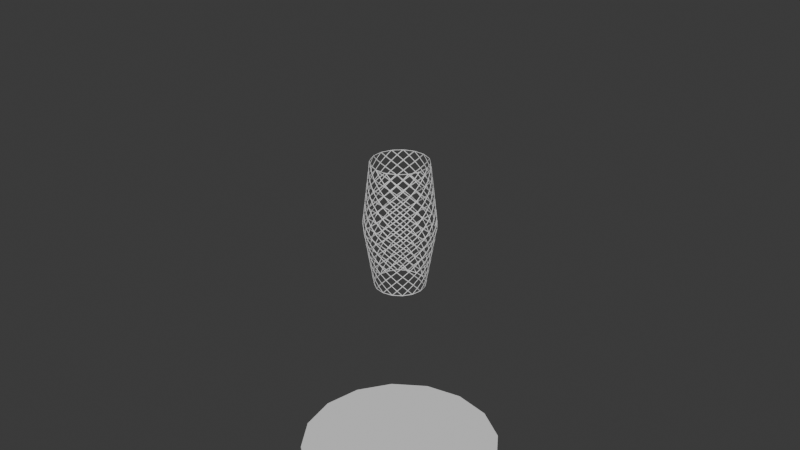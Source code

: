 # Source: blend.blend  (saved by Blender 4.1.24; exported with 4.5.12 LTS)
import bpy
from mathutils import Matrix  # noqa: F401  (used for matrix-valued properties, if any)

bpy.ops.wm.read_factory_settings(use_empty=True)
scene = bpy.context.scene
scene.name = 'Scene'

# ---- world
world_world = bpy.data.worlds.new('World'); scene.world = world_world
world_world.use_nodes = True; world_world.node_tree.nodes.clear()
_N = world_world.node_tree.nodes; _L = world_world.node_tree.links
n0 = _N.new('ShaderNodeOutputWorld'); n0.name = 'World Output'; n0.location = (300, 300)
n1 = _N.new('ShaderNodeBackground'); n1.name = 'Background'; n1.location = (10, 300)
n1.inputs[0].default_value = (0.05088, 0.05088, 0.05088, 1.0)
_L.new(n1.outputs[0], n0.inputs[0])
n0.is_active_output = True
world_world.color = (0.05088, 0.05088, 0.05088)
world_world.use_sun_shadow = False
world_world.sun_shadow_jitter_overblur = 0.0

# ---- meshes
me_002 = bpy.data.meshes.new('柱体.002')
me_002.from_pydata([(0.0, 1.0, -1.0), (0.1951, 0.9808, 1.0), (0.3827, 0.9239, -1.0), (0.5556, 0.8315, 1.0), (0.7071, 0.7071, -1.0), (0.8315, 0.5556, 1.0), (0.9239, 0.3827, -1.0), (0.9808, 0.1951, 1.0), (1.0, 0.0, -1.0), (0.9808, -0.1951, 1.0), (0.9239, -0.3827, -1.0), (0.8315, -0.5556, 1.0), (0.7071, -0.7071, -1.0), (0.5556, -0.8315, 1.0), (0.3827, -0.9239, -1.0), (0.1951, -0.9808, 1.0), (0.0, -1.0, -1.0), (-0.1951, -0.9808, 1.0), (-0.3827, -0.9239, -1.0), (-0.5556, -0.8315, 1.0), (-0.7071, -0.7071, -1.0), (-0.8315, -0.5556, 1.0), (-0.9239, -0.3827, -1.0), (-0.9808, -0.1951, 1.0), (-1.0, 0.0, -1.0), (-0.9808, 0.1951, 1.0), (-0.9239, 0.3827, -1.0), (-0.8315, 0.5556, 1.0), (-0.7071, 0.7071, -1.0), (-0.5556, 0.8315, 1.0), (-0.3827, 0.9239, -1.0), (-0.1951, 0.9808, 1.0), (0.0, 1.0, -0.8261), (0.0, 1.0, -0.6522), (0.0, 1.0, -0.4783), (0.0, 1.0, -0.3043), (0.0, 1.0, -0.1304), (0.0, 1.0, 0.04348), (0.0, 1.0, 0.2174), (0.0, 1.0, 0.3913), (0.0, 1.0, 0.5652), (0.0, 1.0, 0.7391), (0.0, 1.0, 0.913), (0.1951, 0.9808, 0.8261), (0.1951, 0.9808, 0.6522), (0.1951, 0.9808, 0.4783), (0.1951, 0.9808, 0.3043), (0.1951, 0.9808, 0.1304), (0.1951, 0.9808, -0.04348), (0.1951, 0.9808, -0.2174), (0.1951, 0.9808, -0.3913), (0.1951, 0.9808, -0.5652), (0.1951, 0.9808, -0.7391), (0.1951, 0.9808, -0.913), (0.3827, 0.9239, 0.913), (0.3827, 0.9239, 0.7391), (0.3827, 0.9239, 0.5652), (0.3827, 0.9239, 0.3913), (0.3827, 0.9239, 0.2174), (0.3827, 0.9239, 0.04348), (0.3827, 0.9239, -0.1304), (0.3827, 0.9239, -0.3043), (0.3827, 0.9239, -0.4783), (0.3827, 0.9239, -0.6522), (0.3827, 0.9239, -0.8261), (0.5556, 0.8315, 0.8261), (0.5556, 0.8315, 0.6522), (0.5556, 0.8315, 0.4783), (0.5556, 0.8315, 0.3043), (0.5556, 0.8315, 0.1304), (0.5556, 0.8315, -0.04348), (0.5556, 0.8315, -0.2174), (0.5556, 0.8315, -0.3913), (0.5556, 0.8315, -0.5652), (0.5556, 0.8315, -0.7391), (0.5556, 0.8315, -0.913), (0.7071, 0.7071, 0.913), (0.7071, 0.7071, 0.7391), (0.7071, 0.7071, 0.5652), (0.7071, 0.7071, 0.3913), (0.7071, 0.7071, 0.2174), (0.7071, 0.7071, 0.04348), (0.7071, 0.7071, -0.1304), (0.7071, 0.7071, -0.3043), (0.7071, 0.7071, -0.4783), (0.7071, 0.7071, -0.6522), (0.7071, 0.7071, -0.8261), (0.8315, 0.5556, 0.8261), (0.8315, 0.5556, 0.6522), (0.8315, 0.5556, 0.4783), (0.8315, 0.5556, 0.3043), (0.8315, 0.5556, 0.1304), (0.8315, 0.5556, -0.04348), (0.8315, 0.5556, -0.2174), (0.8315, 0.5556, -0.3913), (0.8315, 0.5556, -0.5652), (0.8315, 0.5556, -0.7391), (0.8315, 0.5556, -0.913), (0.9239, 0.3827, 0.913), (0.9239, 0.3827, 0.7391), (0.9239, 0.3827, 0.5652), (0.9239, 0.3827, 0.3913), (0.9239, 0.3827, 0.2174), (0.9239, 0.3827, 0.04348), (0.9239, 0.3827, -0.1304), (0.9239, 0.3827, -0.3043), (0.9239, 0.3827, -0.4783), (0.9239, 0.3827, -0.6522), (0.9239, 0.3827, -0.8261), (0.9808, 0.1951, 0.8261), (0.9808, 0.1951, 0.6522), (0.9808, 0.1951, 0.4783), (0.9808, 0.1951, 0.3043), (0.9808, 0.1951, 0.1304), (0.9808, 0.1951, -0.04348), (0.9808, 0.1951, -0.2174), (0.9808, 0.1951, -0.3913), (0.9808, 0.1951, -0.5652), (0.9808, 0.1951, -0.7391), (0.9808, 0.1951, -0.913), (1.0, 0.0, 0.913), (1.0, 0.0, 0.7391), (1.0, 0.0, 0.5652), (1.0, 0.0, 0.3913), (1.0, 0.0, 0.2174), (1.0, 0.0, 0.04348), (1.0, 0.0, -0.1304), (1.0, 0.0, -0.3043), (1.0, 0.0, -0.4783), (1.0, 0.0, -0.6522), (1.0, 0.0, -0.8261), (0.9808, -0.1951, 0.8261), (0.9808, -0.1951, 0.6522), (0.9808, -0.1951, 0.4783), (0.9808, -0.1951, 0.3043), (0.9808, -0.1951, 0.1304), (0.9808, -0.1951, -0.04348), (0.9808, -0.1951, -0.2174), (0.9808, -0.1951, -0.3913), (0.9808, -0.1951, -0.5652), (0.9808, -0.1951, -0.7391), (0.9808, -0.1951, -0.913), (0.9239, -0.3827, 0.913), (0.9239, -0.3827, 0.7391), (0.9239, -0.3827, 0.5652), (0.9239, -0.3827, 0.3913), (0.9239, -0.3827, 0.2174), (0.9239, -0.3827, 0.04348), (0.9239, -0.3827, -0.1304), (0.9239, -0.3827, -0.3043), (0.9239, -0.3827, -0.4783), (0.9239, -0.3827, -0.6522), (0.9239, -0.3827, -0.8261), (0.8315, -0.5556, 0.8261), (0.8315, -0.5556, 0.6522), (0.8315, -0.5556, 0.4783), (0.8315, -0.5556, 0.3043), (0.8315, -0.5556, 0.1304), (0.8315, -0.5556, -0.04348), (0.8315, -0.5556, -0.2174), (0.8315, -0.5556, -0.3913), (0.8315, -0.5556, -0.5652), (0.8315, -0.5556, -0.7391), (0.8315, -0.5556, -0.913), (0.7071, -0.7071, 0.913), (0.7071, -0.7071, 0.7391), (0.7071, -0.7071, 0.5652), (0.7071, -0.7071, 0.3913), (0.7071, -0.7071, 0.2174), (0.7071, -0.7071, 0.04348), (0.7071, -0.7071, -0.1304), (0.7071, -0.7071, -0.3043), (0.7071, -0.7071, -0.4783), (0.7071, -0.7071, -0.6522), (0.7071, -0.7071, -0.8261), (0.5556, -0.8315, 0.8261), (0.5556, -0.8315, 0.6522), (0.5556, -0.8315, 0.4783), (0.5556, -0.8315, 0.3043), (0.5556, -0.8315, 0.1304), (0.5556, -0.8315, -0.04348), (0.5556, -0.8315, -0.2174), (0.5556, -0.8315, -0.3913), (0.5556, -0.8315, -0.5652), (0.5556, -0.8315, -0.7391), (0.5556, -0.8315, -0.913), (0.3827, -0.9239, 0.913), (0.3827, -0.9239, 0.7391), (0.3827, -0.9239, 0.5652), (0.3827, -0.9239, 0.3913), (0.3827, -0.9239, 0.2174), (0.3827, -0.9239, 0.04348), (0.3827, -0.9239, -0.1304), (0.3827, -0.9239, -0.3043), (0.3827, -0.9239, -0.4783), (0.3827, -0.9239, -0.6522), (0.3827, -0.9239, -0.8261), (0.1951, -0.9808, 0.8261), (0.1951, -0.9808, 0.6522), (0.1951, -0.9808, 0.4783), (0.1951, -0.9808, 0.3043), (0.1951, -0.9808, 0.1304), (0.1951, -0.9808, -0.04348), (0.1951, -0.9808, -0.2174), (0.1951, -0.9808, -0.3913), (0.1951, -0.9808, -0.5652), (0.1951, -0.9808, -0.7391), (0.1951, -0.9808, -0.913), (0.0, -1.0, 0.913), (0.0, -1.0, 0.7391), (0.0, -1.0, 0.5652), (0.0, -1.0, 0.3913), (0.0, -1.0, 0.2174), (0.0, -1.0, 0.04348), (0.0, -1.0, -0.1304), (0.0, -1.0, -0.3043), (0.0, -1.0, -0.4783), (0.0, -1.0, -0.6522), (0.0, -1.0, -0.8261), (-0.1951, -0.9808, 0.8261), (-0.1951, -0.9808, 0.6522), (-0.1951, -0.9808, 0.4783), (-0.1951, -0.9808, 0.3043), (-0.1951, -0.9808, 0.1304), (-0.1951, -0.9808, -0.04348), (-0.1951, -0.9808, -0.2174), (-0.1951, -0.9808, -0.3913), (-0.1951, -0.9808, -0.5652), (-0.1951, -0.9808, -0.7391), (-0.1951, -0.9808, -0.913), (-0.3827, -0.9239, 0.913), (-0.3827, -0.9239, 0.7391), (-0.3827, -0.9239, 0.5652), (-0.3827, -0.9239, 0.3913), (-0.3827, -0.9239, 0.2174), (-0.3827, -0.9239, 0.04348), (-0.3827, -0.9239, -0.1304), (-0.3827, -0.9239, -0.3043), (-0.3827, -0.9239, -0.4783), (-0.3827, -0.9239, -0.6522), (-0.3827, -0.9239, -0.8261), (-0.5556, -0.8315, 0.8261), (-0.5556, -0.8315, 0.6522), (-0.5556, -0.8315, 0.4783), (-0.5556, -0.8315, 0.3043), (-0.5556, -0.8315, 0.1304), (-0.5556, -0.8315, -0.04348), (-0.5556, -0.8315, -0.2174), (-0.5556, -0.8315, -0.3913), (-0.5556, -0.8315, -0.5652), (-0.5556, -0.8315, -0.7391), (-0.5556, -0.8315, -0.913), (-0.7071, -0.7071, 0.913), (-0.7071, -0.7071, 0.7391), (-0.7071, -0.7071, 0.5652), (-0.7071, -0.7071, 0.3913), (-0.7071, -0.7071, 0.2174), (-0.7071, -0.7071, 0.04348), (-0.7071, -0.7071, -0.1304), (-0.7071, -0.7071, -0.3043), (-0.7071, -0.7071, -0.4783), (-0.7071, -0.7071, -0.6522), (-0.7071, -0.7071, -0.8261), (-0.8315, -0.5556, 0.8261), (-0.8315, -0.5556, 0.6522), (-0.8315, -0.5556, 0.4783), (-0.8315, -0.5556, 0.3043), (-0.8315, -0.5556, 0.1304), (-0.8315, -0.5556, -0.04348), (-0.8315, -0.5556, -0.2174), (-0.8315, -0.5556, -0.3913), (-0.8315, -0.5556, -0.5652), (-0.8315, -0.5556, -0.7391), (-0.8315, -0.5556, -0.913), (-0.9239, -0.3827, 0.913), (-0.9239, -0.3827, 0.7391), (-0.9239, -0.3827, 0.5652), (-0.9239, -0.3827, 0.3913), (-0.9239, -0.3827, 0.2174), (-0.9239, -0.3827, 0.04348), (-0.9239, -0.3827, -0.1304), (-0.9239, -0.3827, -0.3043), (-0.9239, -0.3827, -0.4783), (-0.9239, -0.3827, -0.6522), (-0.9239, -0.3827, -0.8261), (-0.9808, -0.1951, 0.8261), (-0.9808, -0.1951, 0.6522), (-0.9808, -0.1951, 0.4783), (-0.9808, -0.1951, 0.3043), (-0.9808, -0.1951, 0.1304), (-0.9808, -0.1951, -0.04348), (-0.9808, -0.1951, -0.2174), (-0.9808, -0.1951, -0.3913), (-0.9808, -0.1951, -0.5652), (-0.9808, -0.1951, -0.7391), (-0.9808, -0.1951, -0.913), (-1.0, 0.0, 0.913), (-1.0, 0.0, 0.7391), (-1.0, 0.0, 0.5652), (-1.0, 0.0, 0.3913), (-1.0, 0.0, 0.2174), (-1.0, 0.0, 0.04348), (-1.0, 0.0, -0.1304), (-1.0, 0.0, -0.3043), (-1.0, 0.0, -0.4783), (-1.0, 0.0, -0.6522), (-1.0, 0.0, -0.8261), (-0.9808, 0.1951, 0.8261), (-0.9808, 0.1951, 0.6522), (-0.9808, 0.1951, 0.4783), (-0.9808, 0.1951, 0.3043), (-0.9808, 0.1951, 0.1304), (-0.9808, 0.1951, -0.04348), (-0.9808, 0.1951, -0.2174), (-0.9808, 0.1951, -0.3913), (-0.9808, 0.1951, -0.5652), (-0.9808, 0.1951, -0.7391), (-0.9808, 0.1951, -0.913), (-0.9239, 0.3827, 0.913), (-0.9239, 0.3827, 0.7391), (-0.9239, 0.3827, 0.5652), (-0.9239, 0.3827, 0.3913), (-0.9239, 0.3827, 0.2174), (-0.9239, 0.3827, 0.04348), (-0.9239, 0.3827, -0.1304), (-0.9239, 0.3827, -0.3043), (-0.9239, 0.3827, -0.4783), (-0.9239, 0.3827, -0.6522), (-0.9239, 0.3827, -0.8261), (-0.8315, 0.5556, 0.8261), (-0.8315, 0.5556, 0.6522), (-0.8315, 0.5556, 0.4783), (-0.8315, 0.5556, 0.3043), (-0.8315, 0.5556, 0.1304), (-0.8315, 0.5556, -0.04348), (-0.8315, 0.5556, -0.2174), (-0.8315, 0.5556, -0.3913), (-0.8315, 0.5556, -0.5652), (-0.8315, 0.5556, -0.7391), (-0.8315, 0.5556, -0.913), (-0.7071, 0.7071, 0.913), (-0.7071, 0.7071, 0.7391), (-0.7071, 0.7071, 0.5652), (-0.7071, 0.7071, 0.3913), (-0.7071, 0.7071, 0.2174), (-0.7071, 0.7071, 0.04348), (-0.7071, 0.7071, -0.1304), (-0.7071, 0.7071, -0.3043), (-0.7071, 0.7071, -0.4783), (-0.7071, 0.7071, -0.6522), (-0.7071, 0.7071, -0.8261), (-0.5556, 0.8315, 0.8261), (-0.5556, 0.8315, 0.6522), (-0.5556, 0.8315, 0.4783), (-0.5556, 0.8315, 0.3043), (-0.5556, 0.8315, 0.1304), (-0.5556, 0.8315, -0.04348), (-0.5556, 0.8315, -0.2174), (-0.5556, 0.8315, -0.3913), (-0.5556, 0.8315, -0.5652), (-0.5556, 0.8315, -0.7391), (-0.5556, 0.8315, -0.913), (-0.3827, 0.9239, 0.913), (-0.3827, 0.9239, 0.7391), (-0.3827, 0.9239, 0.5652), (-0.3827, 0.9239, 0.3913), (-0.3827, 0.9239, 0.2174), (-0.3827, 0.9239, 0.04348), (-0.3827, 0.9239, -0.1304), (-0.3827, 0.9239, -0.3043), (-0.3827, 0.9239, -0.4783), (-0.3827, 0.9239, -0.6522), (-0.3827, 0.9239, -0.8261), (-0.1951, 0.9808, 0.8261), (-0.1951, 0.9808, 0.6522), (-0.1951, 0.9808, 0.4783), (-0.1951, 0.9808, 0.3043), (-0.1951, 0.9808, 0.1304), (-0.1951, 0.9808, -0.04348), (-0.1951, 0.9808, -0.2174), (-0.1951, 0.9808, -0.3913), (-0.1951, 0.9808, -0.5652), (-0.1951, 0.9808, -0.7391), (-0.1951, 0.9808, -0.913)], [], [(98, 87, 76, 5), (120, 109, 98, 7), (142, 131, 120, 9), (164, 153, 142, 11), (186, 175, 164, 13), (208, 197, 186, 15), (230, 219, 208, 17), (252, 241, 230, 19), (274, 263, 252, 21), (296, 285, 274, 23), (318, 307, 296, 25), (340, 329, 318, 27), (362, 351, 340, 29), (32, 383, 372, 382), (75, 2, 53, 64), (76, 65, 54, 3), (54, 43, 42, 1), (87, 77, 65, 76), (382, 33, 52, 32), (74, 64, 52, 63), (381, 34, 51, 33), (73, 63, 51, 62), (380, 35, 50, 34), (72, 62, 50, 61), (379, 36, 49, 35), (71, 61, 49, 60), (378, 37, 48, 36), (70, 60, 48, 59), (377, 38, 47, 37), (69, 59, 47, 58), (376, 39, 46, 38), (68, 58, 46, 57), (375, 40, 45, 39), (67, 57, 45, 56), (374, 41, 44, 40), (66, 56, 44, 55), (373, 42, 43, 41), (372, 361, 350, 360), (371, 360, 349, 359), (370, 359, 348, 358), (369, 358, 347, 357), (368, 357, 346, 356), (367, 356, 345, 355), (366, 355, 344, 354), (365, 354, 343, 353), (364, 353, 342, 352), (363, 352, 341, 351), (383, 32, 53, 0), (375, 365, 353, 364), (350, 339, 328, 338), (374, 364, 352, 363), (349, 338, 327, 337), (348, 337, 326, 336), (347, 336, 325, 335), (346, 335, 324, 334), (382, 372, 360, 371), (345, 334, 323, 333), (381, 371, 359, 370), (344, 333, 322, 332), (380, 370, 358, 369), (343, 332, 321, 331), (379, 369, 357, 368), (342, 331, 320, 330), (378, 368, 356, 367), (341, 330, 319, 329), (377, 367, 355, 366), (383, 30, 361, 372), (353, 343, 331, 342), (328, 317, 306, 316), (352, 342, 330, 341), (327, 316, 305, 315), (326, 315, 304, 314), (376, 366, 354, 365), (325, 314, 303, 313), (373, 363, 351, 362), (324, 313, 302, 312), (360, 350, 338, 349), (323, 312, 301, 311), (359, 349, 337, 348), (322, 311, 300, 310), (358, 348, 336, 347), (321, 310, 299, 309), (357, 347, 335, 346), (320, 309, 298, 308), (356, 346, 334, 345), (319, 308, 297, 307), (355, 345, 333, 344), (361, 28, 339, 350), (331, 321, 309, 320), (306, 295, 284, 294), (330, 320, 308, 319), (305, 294, 283, 293), (304, 293, 282, 292), (354, 344, 332, 343), (303, 292, 281, 291), (351, 341, 329, 340), (302, 291, 280, 290), (338, 328, 316, 327), (301, 290, 279, 289), (337, 327, 315, 326), (300, 289, 278, 288), (336, 326, 314, 325), (299, 288, 277, 287), (335, 325, 313, 324), (298, 287, 276, 286), (334, 324, 312, 323), (297, 286, 275, 285), (333, 323, 311, 322), (339, 26, 317, 328), (309, 299, 287, 298), (284, 273, 262, 272), (308, 298, 286, 297), (283, 272, 261, 271), (282, 271, 260, 270), (332, 322, 310, 321), (281, 270, 259, 269), (329, 319, 307, 318), (280, 269, 258, 268), (316, 306, 294, 305), (279, 268, 257, 267), (315, 305, 293, 304), (278, 267, 256, 266), (314, 304, 292, 303), (277, 266, 255, 265), (313, 303, 291, 302), (276, 265, 254, 264), (312, 302, 290, 301), (275, 264, 253, 263), (311, 301, 289, 300), (317, 24, 295, 306), (287, 277, 265, 276), (262, 251, 240, 250), (286, 276, 264, 275), (261, 250, 239, 249), (260, 249, 238, 248), (310, 300, 288, 299), (259, 248, 237, 247), (307, 297, 285, 296), (258, 247, 236, 246), (294, 284, 272, 283), (257, 246, 235, 245), (293, 283, 271, 282), (256, 245, 234, 244), (292, 282, 270, 281), (255, 244, 233, 243), (291, 281, 269, 280), (254, 243, 232, 242), (290, 280, 268, 279), (253, 242, 231, 241), (289, 279, 267, 278), (295, 22, 273, 284), (265, 255, 243, 254), (240, 229, 218, 228), (264, 254, 242, 253), (239, 228, 217, 227), (238, 227, 216, 226), (288, 278, 266, 277), (237, 226, 215, 225), (285, 275, 263, 274), (236, 225, 214, 224), (272, 262, 250, 261), (235, 224, 213, 223), (271, 261, 249, 260), (234, 223, 212, 222), (270, 260, 248, 259), (233, 222, 211, 221), (269, 259, 247, 258), (232, 221, 210, 220), (268, 258, 246, 257), (231, 220, 209, 219), (267, 257, 245, 256), (273, 20, 251, 262), (243, 233, 221, 232), (218, 207, 196, 206), (242, 232, 220, 231), (217, 206, 195, 205), (216, 205, 194, 204), (266, 256, 244, 255), (215, 204, 193, 203), (263, 253, 241, 252), (214, 203, 192, 202), (250, 240, 228, 239), (213, 202, 191, 201), (249, 239, 227, 238), (212, 201, 190, 200), (248, 238, 226, 237), (211, 200, 189, 199), (247, 237, 225, 236), (210, 199, 188, 198), (246, 236, 224, 235), (209, 198, 187, 197), (245, 235, 223, 234), (251, 18, 229, 240), (221, 211, 199, 210), (196, 185, 174, 184), (220, 210, 198, 209), (195, 184, 173, 183), (194, 183, 172, 182), (244, 234, 222, 233), (193, 182, 171, 181), (241, 231, 219, 230), (192, 181, 170, 180), (228, 218, 206, 217), (191, 180, 169, 179), (227, 217, 205, 216), (190, 179, 168, 178), (226, 216, 204, 215), (189, 178, 167, 177), (225, 215, 203, 214), (188, 177, 166, 176), (224, 214, 202, 213), (187, 176, 165, 175), (223, 213, 201, 212), (229, 16, 207, 218), (199, 189, 177, 188), (174, 163, 152, 162), (198, 188, 176, 187), (173, 162, 151, 161), (172, 161, 150, 160), (222, 212, 200, 211), (171, 160, 149, 159), (219, 209, 197, 208), (170, 159, 148, 158), (206, 196, 184, 195), (169, 158, 147, 157), (205, 195, 183, 194), (168, 157, 146, 156), (204, 194, 182, 193), (167, 156, 145, 155), (203, 193, 181, 192), (166, 155, 144, 154), (202, 192, 180, 191), (165, 154, 143, 153), (201, 191, 179, 190), (207, 14, 185, 196), (177, 167, 155, 166), (152, 141, 130, 140), (176, 166, 154, 165), (151, 140, 129, 139), (150, 139, 128, 138), (200, 190, 178, 189), (149, 138, 127, 137), (197, 187, 175, 186), (148, 137, 126, 136), (184, 174, 162, 173), (147, 136, 125, 135), (183, 173, 161, 172), (146, 135, 124, 134), (182, 172, 160, 171), (145, 134, 123, 133), (181, 171, 159, 170), (144, 133, 122, 132), (180, 170, 158, 169), (143, 132, 121, 131), (179, 169, 157, 168), (185, 12, 163, 174), (155, 145, 133, 144), (130, 119, 108, 118), (154, 144, 132, 143), (129, 118, 107, 117), (128, 117, 106, 116), (178, 168, 156, 167), (127, 116, 105, 115), (175, 165, 153, 164), (126, 115, 104, 114), (162, 152, 140, 151), (125, 114, 103, 113), (161, 151, 139, 150), (124, 113, 102, 112), (160, 150, 138, 149), (123, 112, 101, 111), (159, 149, 137, 148), (122, 111, 100, 110), (158, 148, 136, 147), (121, 110, 99, 109), (157, 147, 135, 146), (163, 10, 141, 152), (133, 123, 111, 122), (108, 97, 86, 96), (132, 122, 110, 121), (107, 96, 85, 95), (106, 95, 84, 94), (156, 146, 134, 145), (105, 94, 83, 93), (153, 143, 131, 142), (104, 93, 82, 92), (140, 130, 118, 129), (103, 92, 81, 91), (139, 129, 117, 128), (102, 91, 80, 90), (138, 128, 116, 127), (101, 90, 79, 89), (137, 127, 115, 126), (100, 89, 78, 88), (136, 126, 114, 125), (99, 88, 77, 87), (135, 125, 113, 124), (141, 8, 119, 130), (111, 101, 89, 100), (86, 75, 64, 74), (110, 100, 88, 99), (85, 74, 63, 73), (84, 73, 62, 72), (134, 124, 112, 123), (83, 72, 61, 71), (131, 121, 109, 120), (82, 71, 60, 70), (118, 108, 96, 107), (81, 70, 59, 69), (117, 107, 95, 106), (80, 69, 58, 68), (116, 106, 94, 105), (79, 68, 57, 67), (115, 105, 93, 104), (78, 67, 56, 66), (114, 104, 92, 103), (77, 66, 55, 65), (113, 103, 91, 102), (119, 6, 97, 108), (89, 79, 67, 78), (64, 53, 32, 52), (88, 78, 66, 77), (63, 52, 33, 51), (62, 51, 34, 50), (112, 102, 90, 101), (61, 50, 35, 49), (109, 99, 87, 98), (60, 49, 36, 48), (96, 86, 74, 85), (59, 48, 37, 47), (95, 85, 73, 84), (58, 47, 38, 46), (94, 84, 72, 83), (57, 46, 39, 45), (93, 83, 71, 82), (56, 45, 40, 44), (92, 82, 70, 81), (55, 44, 41, 43), (91, 81, 69, 80), (65, 55, 43, 54), (97, 4, 75, 86), (42, 373, 362, 31), (42, 31, 1), (53, 2, 0), (1, 3, 54), (4, 2, 75), (3, 5, 76), (6, 4, 97), (5, 7, 98), (8, 6, 119), (7, 9, 120), (10, 8, 141), (9, 11, 142), (12, 10, 163), (11, 13, 164), (14, 12, 185), (13, 15, 186), (16, 14, 207), (15, 17, 208), (18, 16, 229), (17, 19, 230), (20, 18, 251), (19, 21, 252), (22, 20, 273), (21, 23, 274), (24, 22, 295), (23, 25, 296), (26, 24, 317), (25, 27, 318), (28, 26, 339), (27, 29, 340), (30, 28, 361), (31, 362, 29), (383, 0, 30), (33, 382, 371, 381), (34, 381, 370, 380), (35, 380, 369, 379), (36, 379, 368, 378), (37, 378, 367, 377), (38, 377, 366, 376), (39, 376, 365, 375), (40, 375, 364, 374), (41, 374, 363, 373), (90, 80, 68, 79)])
_uv = me_002.uv_layers.new(name='UV 贴图')
_uv.uv.foreach_set('vector', [0.8125, 0.9783, 0.8438, 0.9565, 0.875, 0.9783, 0.8438, 1.0, 0.75, 0.9783, 0.7812, 0.9565, 0.8125, 0.9783, 0.7812, 1.0, 0.6875, 0.9783, 0.7188, 0.9565, 0.75, 0.9783, 0.7188, 1.0, 0.625, 0.9783, 0.6562, 0.9565, 0.6875, 0.9783, 0.6562, 1.0, 0.5625, 0.9783, 0.5938, 0.9565, 0.625, 0.9783, 0.5938, 1.0, 0.5, 0.9783, 0.5312, 0.9565, 0.5625, 0.9783, 0.5312, 1.0, 0.4375, 0.9783, 0.4688, 0.9565, 0.5, 0.9783, 0.4688, 1.0, 0.375, 0.9783, 0.4062, 0.9565, 0.4375, 0.9783, 0.4062, 1.0, 0.3125, 0.9783, 0.3438, 0.9565, 0.375, 0.9783, 0.3438, 1.0, 0.25, 0.9783, 0.2812, 0.9565, 0.3125, 0.9783, 0.2812, 1.0, 0.1875, 0.9783, 0.2188, 0.9565, 0.25, 0.9783, 0.2188, 1.0, 0.125, 0.9783, 0.1562, 0.9565, 0.1875, 0.9783, 0.1562, 1.0, 0.0625, 0.9783, 0.09375, 0.9565, 0.125, 0.9783, 0.09375, 1.0, 0.0, 0.5435, 0.03125, 0.5217, 0.0625, 0.5435, 0.03125, 0.5652, 0.9062, 0.5217, 0.9375, 0.5, 0.9688, 0.5217, 0.9375, 0.5435, 0.875, 0.9783, 0.9062, 0.9565, 0.9375, 0.9783, 0.9062, 1.0, 0.9375, 0.9783, 0.9688, 0.9565, 1.0, 0.9783, 0.9688, 1.0, 0.8438, 0.9565, 0.875, 0.9348, 0.9062, 0.9565, 0.875, 0.9783, 0.03125, 0.5652, 1.0, 0.587, 0.9688, 0.5652, 0.0, 0.5435, 0.9062, 0.5652, 0.9375, 0.5435, 0.9688, 0.5652, 0.9375, 0.587, 0.03125, 0.6087, 1.0, 0.6304, 0.9688, 0.6087, 0.0, 0.587, 0.9062, 0.6087, 0.9375, 0.587, 0.9688, 0.6087, 0.9375, 0.6304, 0.03125, 0.6522, 1.0, 0.6739, 0.9688, 0.6522, 0.0, 0.6304, 0.9062, 0.6522, 0.9375, 0.6304, 0.9688, 0.6522, 0.9375, 0.6739, 0.03125, 0.6957, 1.0, 0.7174, 0.9688, 0.6957, 0.0, 0.6739, 0.9062, 0.6957, 0.9375, 0.6739, 0.9688, 0.6957, 0.9375, 0.7174, 0.03125, 0.7391, 1.0, 0.7609, 0.9688, 0.7391, 0.0, 0.7174, 0.9062, 0.7391, 0.9375, 0.7174, 0.9688, 0.7391, 0.9375, 0.7609, 0.03125, 0.7826, 1.0, 0.8043, 0.9688, 0.7826, 0.0, 0.7609, 0.9062, 0.7826, 0.9375, 0.7609, 0.9688, 0.7826, 0.9375, 0.8043, 0.03125, 0.8261, 1.0, 0.8478, 0.9688, 0.8261, 0.0, 0.8043, 0.9062, 0.8261, 0.9375, 0.8043, 0.9688, 0.8261, 0.9375, 0.8478, 0.03125, 0.8696, 1.0, 0.8913, 0.9688, 0.8696, 0.0, 0.8478, 0.9062, 0.8696, 0.9375, 0.8478, 0.9688, 0.8696, 0.9375, 0.8913, 0.03125, 0.913, 1.0, 0.9348, 0.9688, 0.913, 0.0, 0.8913, 0.9062, 0.913, 0.9375, 0.8913, 0.9688, 0.913, 0.9375, 0.9348, 0.03125, 0.9565, 1.0, 0.9783, 0.9688, 0.9565, 0.0, 0.9348, 0.0625, 0.5435, 0.09375, 0.5217, 0.125, 0.5435, 0.09375, 0.5652, 0.0625, 0.587, 0.09375, 0.5652, 0.125, 0.587, 0.09375, 0.6087, 0.0625, 0.6304, 0.09375, 0.6087, 0.125, 0.6304, 0.09375, 0.6522, 0.0625, 0.6739, 0.09375, 0.6522, 0.125, 0.6739, 0.09375, 0.6957, 0.0625, 0.7174, 0.09375, 0.6957, 0.125, 0.7174, 0.09375, 0.7391, 0.0625, 0.7609, 0.09375, 0.7391, 0.125, 0.7609, 0.09375, 0.7826, 0.0625, 0.8043, 0.09375, 0.7826, 0.125, 0.8043, 0.09375, 0.8261, 0.0625, 0.8478, 0.09375, 0.8261, 0.125, 0.8478, 0.09375, 0.8696, 0.0625, 0.8913, 0.09375, 0.8696, 0.125, 0.8913, 0.09375, 0.913, 0.0625, 0.9348, 0.09375, 0.913, 0.125, 0.9348, 0.09375, 0.9565, 0.03125, 0.5217, 1.0, 0.5435, 0.9688, 0.5217, 0.0, 0.5, 0.03125, 0.8696, 0.0625, 0.8478, 0.09375, 0.8696, 0.0625, 0.8913, 0.125, 0.5435, 0.1562, 0.5217, 0.1875, 0.5435, 0.1562, 0.5652, 0.03125, 0.913, 0.0625, 0.8913, 0.09375, 0.913, 0.0625, 0.9348, 0.125, 0.587, 0.1562, 0.5652, 0.1875, 0.587, 0.1562, 0.6087, 0.125, 0.6304, 0.1562, 0.6087, 0.1875, 0.6304, 0.1562, 0.6522, 0.125, 0.6739, 0.1562, 0.6522, 0.1875, 0.6739, 0.1562, 0.6957, 0.125, 0.7174, 0.1562, 0.6957, 0.1875, 0.7174, 0.1562, 0.7391, 0.03125, 0.5652, 0.0625, 0.5435, 0.09375, 0.5652, 0.0625, 0.587, 0.125, 0.7609, 0.1562, 0.7391, 0.1875, 0.7609, 0.1562, 0.7826, 0.03125, 0.6087, 0.0625, 0.587, 0.09375, 0.6087, 0.0625, 0.6304, 0.125, 0.8043, 0.1562, 0.7826, 0.1875, 0.8043, 0.1562, 0.8261, 0.03125, 0.6522, 0.0625, 0.6304, 0.09375, 0.6522, 0.0625, 0.6739, 0.125, 0.8478, 0.1562, 0.8261, 0.1875, 0.8478, 0.1562, 0.8696, 0.03125, 0.6957, 0.0625, 0.6739, 0.09375, 0.6957, 0.0625, 0.7174, 0.125, 0.8913, 0.1562, 0.8696, 0.1875, 0.8913, 0.1562, 0.913, 0.03125, 0.7391, 0.0625, 0.7174, 0.09375, 0.7391, 0.0625, 0.7609, 0.125, 0.9348, 0.1562, 0.913, 0.1875, 0.9348, 0.1562, 0.9565, 0.03125, 0.7826, 0.0625, 0.7609, 0.09375, 0.7826, 0.0625, 0.8043, 0.03125, 0.5217, 0.0625, 0.5, 0.09375, 0.5217, 0.0625, 0.5435, 0.09375, 0.8696, 0.125, 0.8478, 0.1562, 0.8696, 0.125, 0.8913, 0.1875, 0.5435, 0.2188, 0.5217, 0.25, 0.5435, 0.2187, 0.5652, 0.09375, 0.913, 0.125, 0.8913, 0.1562, 0.913, 0.125, 0.9348, 0.1875, 0.587, 0.2187, 0.5652, 0.25, 0.587, 0.2187, 0.6087, 0.1875, 0.6304, 0.2187, 0.6087, 0.25, 0.6304, 0.2187, 0.6522, 0.03125, 0.8261, 0.0625, 0.8043, 0.09375, 0.8261, 0.0625, 0.8478, 0.1875, 0.6739, 0.2187, 0.6522, 0.25, 0.6739, 0.2187, 0.6957, 0.03125, 0.9565, 0.0625, 0.9348, 0.09375, 0.9565, 0.0625, 0.9783, 0.1875, 0.7174, 0.2187, 0.6957, 0.25, 0.7174, 0.2188, 0.7391, 0.09375, 0.5652, 0.125, 0.5435, 0.1562, 0.5652, 0.125, 0.587, 0.1875, 0.7609, 0.2188, 0.7391, 0.25, 0.7609, 0.2187, 0.7826, 0.09375, 0.6087, 0.125, 0.587, 0.1562, 0.6087, 0.125, 0.6304, 0.1875, 0.8043, 0.2187, 0.7826, 0.25, 0.8043, 0.2187, 0.8261, 0.09375, 0.6522, 0.125, 0.6304, 0.1562, 0.6522, 0.125, 0.6739, 0.1875, 0.8478, 0.2187, 0.8261, 0.25, 0.8478, 0.2187, 0.8696, 0.09375, 0.6957, 0.125, 0.6739, 0.1562, 0.6957, 0.125, 0.7174, 0.1875, 0.8913, 0.2187, 0.8696, 0.25, 0.8913, 0.2188, 0.913, 0.09375, 0.7391, 0.125, 0.7174, 0.1562, 0.7391, 0.125, 0.7609, 0.1875, 0.9348, 0.2188, 0.913, 0.25, 0.9348, 0.2188, 0.9565, 0.09375, 0.7826, 0.125, 0.7609, 0.1562, 0.7826, 0.125, 0.8043, 0.09375, 0.5217, 0.125, 0.5, 0.1562, 0.5217, 0.125, 0.5435, 0.1562, 0.8696, 0.1875, 0.8478, 0.2187, 0.8696, 0.1875, 0.8913, 0.25, 0.5435, 0.2812, 0.5217, 0.3125, 0.5435, 0.2812, 0.5652, 0.1562, 0.913, 0.1875, 0.8913, 0.2188, 0.913, 0.1875, 0.9348, 0.25, 0.587, 0.2812, 0.5652, 0.3125, 0.587, 0.2812, 0.6087, 0.25, 0.6304, 0.2812, 0.6087, 0.3125, 0.6304, 0.2812, 0.6522, 0.09375, 0.8261, 0.125, 0.8043, 0.1562, 0.8261, 0.125, 0.8478, 0.25, 0.6739, 0.2812, 0.6522, 0.3125, 0.6739, 0.2812, 0.6957, 0.09375, 0.9565, 0.125, 0.9348, 0.1562, 0.9565, 0.125, 0.9783, 0.25, 0.7174, 0.2812, 0.6957, 0.3125, 0.7174, 0.2812, 0.7391, 0.1562, 0.5652, 0.1875, 0.5435, 0.2187, 0.5652, 0.1875, 0.587, 0.25, 0.7609, 0.2812, 0.7391, 0.3125, 0.7609, 0.2812, 0.7826, 0.1562, 0.6087, 0.1875, 0.587, 0.2187, 0.6087, 0.1875, 0.6304, 0.25, 0.8043, 0.2812, 0.7826, 0.3125, 0.8043, 0.2812, 0.8261, 0.1562, 0.6522, 0.1875, 0.6304, 0.2187, 0.6522, 0.1875, 0.6739, 0.25, 0.8478, 0.2812, 0.8261, 0.3125, 0.8478, 0.2812, 0.8696, 0.1562, 0.6957, 0.1875, 0.6739, 0.2187, 0.6957, 0.1875, 0.7174, 0.25, 0.8913, 0.2812, 0.8696, 0.3125, 0.8913, 0.2812, 0.913, 0.1562, 0.7391, 0.1875, 0.7174, 0.2188, 0.7391, 0.1875, 0.7609, 0.25, 0.9348, 0.2812, 0.913, 0.3125, 0.9348, 0.2812, 0.9565, 0.1562, 0.7826, 0.1875, 0.7609, 0.2187, 0.7826, 0.1875, 0.8043, 0.1562, 0.5217, 0.1875, 0.5, 0.2188, 0.5217, 0.1875, 0.5435, 0.2187, 0.8696, 0.25, 0.8478, 0.2812, 0.8696, 0.25, 0.8913, 0.3125, 0.5435, 0.3438, 0.5217, 0.375, 0.5435, 0.3438, 0.5652, 0.2188, 0.913, 0.25, 0.8913, 0.2812, 0.913, 0.25, 0.9348, 0.3125, 0.587, 0.3438, 0.5652, 0.375, 0.587, 0.3438, 0.6087, 0.3125, 0.6304, 0.3438, 0.6087, 0.375, 0.6304, 0.3438, 0.6522, 0.1562, 0.8261, 0.1875, 0.8043, 0.2187, 0.8261, 0.1875, 0.8478, 0.3125, 0.6739, 0.3438, 0.6522, 0.375, 0.6739, 0.3438, 0.6957, 0.1562, 0.9565, 0.1875, 0.9348, 0.2188, 0.9565, 0.1875, 0.9783, 0.3125, 0.7174, 0.3438, 0.6957, 0.375, 0.7174, 0.3438, 0.7391, 0.2187, 0.5652, 0.25, 0.5435, 0.2812, 0.5652, 0.25, 0.587, 0.3125, 0.7609, 0.3438, 0.7391, 0.375, 0.7609, 0.3437, 0.7826, 0.2187, 0.6087, 0.25, 0.587, 0.2812, 0.6087, 0.25, 0.6304, 0.3125, 0.8043, 0.3437, 0.7826, 0.375, 0.8043, 0.3437, 0.8261, 0.2187, 0.6522, 0.25, 0.6304, 0.2812, 0.6522, 0.25, 0.6739, 0.3125, 0.8478, 0.3437, 0.8261, 0.375, 0.8478, 0.3437, 0.8696, 0.2187, 0.6957, 0.25, 0.6739, 0.2812, 0.6957, 0.25, 0.7174, 0.3125, 0.8913, 0.3437, 0.8696, 0.375, 0.8913, 0.3438, 0.913, 0.2188, 0.7391, 0.25, 0.7174, 0.2812, 0.7391, 0.25, 0.7609, 0.3125, 0.9348, 0.3438, 0.913, 0.375, 0.9348, 0.3438, 0.9565, 0.2187, 0.7826, 0.25, 0.7609, 0.2812, 0.7826, 0.25, 0.8043, 0.2188, 0.5217, 0.25, 0.5, 0.2812, 0.5217, 0.25, 0.5435, 0.2812, 0.8696, 0.3125, 0.8478, 0.3437, 0.8696, 0.3125, 0.8913, 0.375, 0.5435, 0.4062, 0.5217, 0.4375, 0.5435, 0.4063, 0.5652, 0.2812, 0.913, 0.3125, 0.8913, 0.3438, 0.913, 0.3125, 0.9348, 0.375, 0.587, 0.4063, 0.5652, 0.4375, 0.587, 0.4062, 0.6087, 0.375, 0.6304, 0.4062, 0.6087, 0.4375, 0.6304, 0.4062, 0.6522, 0.2187, 0.8261, 0.25, 0.8043, 0.2812, 0.8261, 0.25, 0.8478, 0.375, 0.6739, 0.4062, 0.6522, 0.4375, 0.6739, 0.4062, 0.6957, 0.2188, 0.9565, 0.25, 0.9348, 0.2812, 0.9565, 0.25, 0.9783, 0.375, 0.7174, 0.4062, 0.6957, 0.4375, 0.7174, 0.4062, 0.7391, 0.2812, 0.5652, 0.3125, 0.5435, 0.3438, 0.5652, 0.3125, 0.587, 0.375, 0.7609, 0.4062, 0.7391, 0.4375, 0.7609, 0.4062, 0.7826, 0.2812, 0.6087, 0.3125, 0.587, 0.3438, 0.6087, 0.3125, 0.6304, 0.375, 0.8043, 0.4062, 0.7826, 0.4375, 0.8043, 0.4062, 0.8261, 0.2812, 0.6522, 0.3125, 0.6304, 0.3438, 0.6522, 0.3125, 0.6739, 0.375, 0.8478, 0.4062, 0.8261, 0.4375, 0.8478, 0.4062, 0.8696, 0.2812, 0.6957, 0.3125, 0.6739, 0.3438, 0.6957, 0.3125, 0.7174, 0.375, 0.8913, 0.4062, 0.8696, 0.4375, 0.8913, 0.4062, 0.913, 0.2812, 0.7391, 0.3125, 0.7174, 0.3438, 0.7391, 0.3125, 0.7609, 0.375, 0.9348, 0.4062, 0.913, 0.4375, 0.9348, 0.4062, 0.9565, 0.2812, 0.7826, 0.3125, 0.7609, 0.3437, 0.7826, 0.3125, 0.8043, 0.2812, 0.5217, 0.3125, 0.5, 0.3438, 0.5217, 0.3125, 0.5435, 0.3437, 0.8696, 0.375, 0.8478, 0.4062, 0.8696, 0.375, 0.8913, 0.4375, 0.5435, 0.4688, 0.5217, 0.5, 0.5435, 0.4687, 0.5652, 0.3438, 0.913, 0.375, 0.8913, 0.4062, 0.913, 0.375, 0.9348, 0.4375, 0.587, 0.4687, 0.5652, 0.5, 0.587, 0.4687, 0.6087, 0.4375, 0.6304, 0.4687, 0.6087, 0.5, 0.6304, 0.4687, 0.6522, 0.2812, 0.8261, 0.3125, 0.8043, 0.3437, 0.8261, 0.3125, 0.8478, 0.4375, 0.6739, 0.4687, 0.6522, 0.5, 0.6739, 0.4687, 0.6957, 0.2812, 0.9565, 0.3125, 0.9348, 0.3438, 0.9565, 0.3125, 0.9783, 0.4375, 0.7174, 0.4687, 0.6957, 0.5, 0.7174, 0.4687, 0.7391, 0.3438, 0.5652, 0.375, 0.5435, 0.4063, 0.5652, 0.375, 0.587, 0.4375, 0.7609, 0.4687, 0.7391, 0.5, 0.7609, 0.4687, 0.7826, 0.3438, 0.6087, 0.375, 0.587, 0.4062, 0.6087, 0.375, 0.6304, 0.4375, 0.8043, 0.4687, 0.7826, 0.5, 0.8043, 0.4687, 0.8261, 0.3438, 0.6522, 0.375, 0.6304, 0.4062, 0.6522, 0.375, 0.6739, 0.4375, 0.8478, 0.4687, 0.8261, 0.5, 0.8478, 0.4687, 0.8696, 0.3438, 0.6957, 0.375, 0.6739, 0.4062, 0.6957, 0.375, 0.7174, 0.4375, 0.8913, 0.4687, 0.8696, 0.5, 0.8913, 0.4688, 0.913, 0.3438, 0.7391, 0.375, 0.7174, 0.4062, 0.7391, 0.375, 0.7609, 0.4375, 0.9348, 0.4688, 0.913, 0.5, 0.9348, 0.4688, 0.9565, 0.3437, 0.7826, 0.375, 0.7609, 0.4062, 0.7826, 0.375, 0.8043, 0.3438, 0.5217, 0.375, 0.5, 0.4062, 0.5217, 0.375, 0.5435, 0.4062, 0.8696, 0.4375, 0.8478, 0.4687, 0.8696, 0.4375, 0.8913, 0.5, 0.5435, 0.5312, 0.5217, 0.5625, 0.5435, 0.5312, 0.5652, 0.4062, 0.913, 0.4375, 0.8913, 0.4688, 0.913, 0.4375, 0.9348, 0.5, 0.587, 0.5312, 0.5652, 0.5625, 0.587, 0.5312, 0.6087, 0.5, 0.6304, 0.5312, 0.6087, 0.5625, 0.6304, 0.5312, 0.6522, 0.3437, 0.8261, 0.375, 0.8043, 0.4062, 0.8261, 0.375, 0.8478, 0.5, 0.6739, 0.5312, 0.6522, 0.5625, 0.6739, 0.5312, 0.6957, 0.3438, 0.9565, 0.375, 0.9348, 0.4062, 0.9565, 0.375, 0.9783, 0.5, 0.7174, 0.5312, 0.6957, 0.5625, 0.7174, 0.5312, 0.7391, 0.4063, 0.5652, 0.4375, 0.5435, 0.4687, 0.5652, 0.4375, 0.587, 0.5, 0.7609, 0.5312, 0.7391, 0.5625, 0.7609, 0.5312, 0.7826, 0.4062, 0.6087, 0.4375, 0.587, 0.4687, 0.6087, 0.4375, 0.6304, 0.5, 0.8043, 0.5312, 0.7826, 0.5625, 0.8043, 0.5312, 0.8261, 0.4062, 0.6522, 0.4375, 0.6304, 0.4687, 0.6522, 0.4375, 0.6739, 0.5, 0.8478, 0.5312, 0.8261, 0.5625, 0.8478, 0.5312, 0.8696, 0.4062, 0.6957, 0.4375, 0.6739, 0.4687, 0.6957, 0.4375, 0.7174, 0.5, 0.8913, 0.5312, 0.8696, 0.5625, 0.8913, 0.5312, 0.913, 0.4062, 0.7391, 0.4375, 0.7174, 0.4687, 0.7391, 0.4375, 0.7609, 0.5, 0.9348, 0.5312, 0.913, 0.5625, 0.9348, 0.5312, 0.9565, 0.4062, 0.7826, 0.4375, 0.7609, 0.4687, 0.7826, 0.4375, 0.8043, 0.4062, 0.5217, 0.4375, 0.5, 0.4688, 0.5217, 0.4375, 0.5435, 0.4687, 0.8696, 0.5, 0.8478, 0.5312, 0.8696, 0.5, 0.8913, 0.5625, 0.5435, 0.5938, 0.5217, 0.625, 0.5435, 0.5938, 0.5652, 0.4688, 0.913, 0.5, 0.8913, 0.5312, 0.913, 0.5, 0.9348, 0.5625, 0.587, 0.5938, 0.5652, 0.625, 0.587, 0.5938, 0.6087, 0.5625, 0.6304, 0.5938, 0.6087, 0.625, 0.6304, 0.5938, 0.6522, 0.4062, 0.8261, 0.4375, 0.8043, 0.4687, 0.8261, 0.4375, 0.8478, 0.5625, 0.6739, 0.5938, 0.6522, 0.625, 0.6739, 0.5938, 0.6957, 0.4062, 0.9565, 0.4375, 0.9348, 0.4688, 0.9565, 0.4375, 0.9783, 0.5625, 0.7174, 0.5938, 0.6957, 0.625, 0.7174, 0.5938, 0.7391, 0.4687, 0.5652, 0.5, 0.5435, 0.5312, 0.5652, 0.5, 0.587, 0.5625, 0.7609, 0.5938, 0.7391, 0.625, 0.7609, 0.5938, 0.7826, 0.4687, 0.6087, 0.5, 0.587, 0.5312, 0.6087, 0.5, 0.6304, 0.5625, 0.8043, 0.5938, 0.7826, 0.625, 0.8043, 0.5938, 0.8261, 0.4687, 0.6522, 0.5, 0.6304, 0.5312, 0.6522, 0.5, 0.6739, 0.5625, 0.8478, 0.5938, 0.8261, 0.625, 0.8478, 0.5938, 0.8696, 0.4687, 0.6957, 0.5, 0.6739, 0.5312, 0.6957, 0.5, 0.7174, 0.5625, 0.8913, 0.5938, 0.8696, 0.625, 0.8913, 0.5938, 0.913, 0.4687, 0.7391, 0.5, 0.7174, 0.5312, 0.7391, 0.5, 0.7609, 0.5625, 0.9348, 0.5938, 0.913, 0.625, 0.9348, 0.5938, 0.9565, 0.4687, 0.7826, 0.5, 0.7609, 0.5312, 0.7826, 0.5, 0.8043, 0.4688, 0.5217, 0.5, 0.5, 0.5312, 0.5217, 0.5, 0.5435, 0.5312, 0.8696, 0.5625, 0.8478, 0.5938, 0.8696, 0.5625, 0.8913, 0.625, 0.5435, 0.6562, 0.5217, 0.6875, 0.5435, 0.6562, 0.5652, 0.5312, 0.913, 0.5625, 0.8913, 0.5938, 0.913, 0.5625, 0.9348, 0.625, 0.587, 0.6562, 0.5652, 0.6875, 0.587, 0.6562, 0.6087, 0.625, 0.6304, 0.6562, 0.6087, 0.6875, 0.6304, 0.6562, 0.6522, 0.4687, 0.8261, 0.5, 0.8043, 0.5312, 0.8261, 0.5, 0.8478, 0.625, 0.6739, 0.6562, 0.6522, 0.6875, 0.6739, 0.6562, 0.6957, 0.4688, 0.9565, 0.5, 0.9348, 0.5312, 0.9565, 0.5, 0.9783, 0.625, 0.7174, 0.6562, 0.6957, 0.6875, 0.7174, 0.6562, 0.7391, 0.5312, 0.5652, 0.5625, 0.5435, 0.5938, 0.5652, 0.5625, 0.587, 0.625, 0.7609, 0.6562, 0.7391, 0.6875, 0.7609, 0.6562, 0.7826, 0.5312, 0.6087, 0.5625, 0.587, 0.5938, 0.6087, 0.5625, 0.6304, 0.625, 0.8043, 0.6562, 0.7826, 0.6875, 0.8043, 0.6562, 0.8261, 0.5312, 0.6522, 0.5625, 0.6304, 0.5938, 0.6522, 0.5625, 0.6739, 0.625, 0.8478, 0.6562, 0.8261, 0.6875, 0.8478, 0.6562, 0.8696, 0.5312, 0.6957, 0.5625, 0.6739, 0.5938, 0.6957, 0.5625, 0.7174, 0.625, 0.8913, 0.6562, 0.8696, 0.6875, 0.8913, 0.6562, 0.913, 0.5312, 0.7391, 0.5625, 0.7174, 0.5938, 0.7391, 0.5625, 0.7609, 0.625, 0.9348, 0.6562, 0.913, 0.6875, 0.9348, 0.6562, 0.9565, 0.5312, 0.7826, 0.5625, 0.7609, 0.5938, 0.7826, 0.5625, 0.8043, 0.5312, 0.5217, 0.5625, 0.5, 0.5938, 0.5217, 0.5625, 0.5435, 0.5938, 0.8696, 0.625, 0.8478, 0.6562, 0.8696, 0.625, 0.8913, 0.6875, 0.5435, 0.7188, 0.5217, 0.75, 0.5435, 0.7188, 0.5652, 0.5938, 0.913, 0.625, 0.8913, 0.6562, 0.913, 0.625, 0.9348, 0.6875, 0.587, 0.7188, 0.5652, 0.75, 0.587, 0.7188, 0.6087, 0.6875, 0.6304, 0.7188, 0.6087, 0.75, 0.6304, 0.7187, 0.6522, 0.5312, 0.8261, 0.5625, 0.8043, 0.5938, 0.8261, 0.5625, 0.8478, 0.6875, 0.6739, 0.7187, 0.6522, 0.75, 0.6739, 0.7187, 0.6957, 0.5312, 0.9565, 0.5625, 0.9348, 0.5938, 0.9565, 0.5625, 0.9783, 0.6875, 0.7174, 0.7187, 0.6957, 0.75, 0.7174, 0.7188, 0.7391, 0.5938, 0.5652, 0.625, 0.5435, 0.6562, 0.5652, 0.625, 0.587, 0.6875, 0.7609, 0.7188, 0.7391, 0.75, 0.7609, 0.7187, 0.7826, 0.5938, 0.6087, 0.625, 0.587, 0.6562, 0.6087, 0.625, 0.6304, 0.6875, 0.8043, 0.7187, 0.7826, 0.75, 0.8043, 0.7188, 0.8261, 0.5938, 0.6522, 0.625, 0.6304, 0.6562, 0.6522, 0.625, 0.6739, 0.6875, 0.8478, 0.7188, 0.8261, 0.75, 0.8478, 0.7188, 0.8696, 0.5938, 0.6957, 0.625, 0.6739, 0.6562, 0.6957, 0.625, 0.7174, 0.6875, 0.8913, 0.7188, 0.8696, 0.75, 0.8913, 0.7188, 0.913, 0.5938, 0.7391, 0.625, 0.7174, 0.6562, 0.7391, 0.625, 0.7609, 0.6875, 0.9348, 0.7188, 0.913, 0.75, 0.9348, 0.7188, 0.9565, 0.5938, 0.7826, 0.625, 0.7609, 0.6562, 0.7826, 0.625, 0.8043, 0.5938, 0.5217, 0.625, 0.5, 0.6562, 0.5217, 0.625, 0.5435, 0.6562, 0.8696, 0.6875, 0.8478, 0.7188, 0.8696, 0.6875, 0.8913, 0.75, 0.5435, 0.7812, 0.5217, 0.8125, 0.5435, 0.7812, 0.5652, 0.6562, 0.913, 0.6875, 0.8913, 0.7188, 0.913, 0.6875, 0.9348, 0.75, 0.587, 0.7812, 0.5652, 0.8125, 0.587, 0.7812, 0.6087, 0.75, 0.6304, 0.7812, 0.6087, 0.8125, 0.6304, 0.7813, 0.6522, 0.5938, 0.8261, 0.625, 0.8043, 0.6562, 0.8261, 0.625, 0.8478, 0.75, 0.6739, 0.7813, 0.6522, 0.8125, 0.6739, 0.7813, 0.6957, 0.5938, 0.9565, 0.625, 0.9348, 0.6562, 0.9565, 0.625, 0.9783, 0.75, 0.7174, 0.7813, 0.6957, 0.8125, 0.7174, 0.7813, 0.7391, 0.6562, 0.5652, 0.6875, 0.5435, 0.7188, 0.5652, 0.6875, 0.587, 0.75, 0.7609, 0.7813, 0.7391, 0.8125, 0.7609, 0.7813, 0.7826, 0.6562, 0.6087, 0.6875, 0.587, 0.7188, 0.6087, 0.6875, 0.6304, 0.75, 0.8043, 0.7813, 0.7826, 0.8125, 0.8043, 0.7813, 0.8261, 0.6562, 0.6522, 0.6875, 0.6304, 0.7187, 0.6522, 0.6875, 0.6739, 0.75, 0.8478, 0.7813, 0.8261, 0.8125, 0.8478, 0.7813, 0.8696, 0.6562, 0.6957, 0.6875, 0.6739, 0.7187, 0.6957, 0.6875, 0.7174, 0.75, 0.8913, 0.7813, 0.8696, 0.8125, 0.8913, 0.7812, 0.913, 0.6562, 0.7391, 0.6875, 0.7174, 0.7188, 0.7391, 0.6875, 0.7609, 0.75, 0.9348, 0.7812, 0.913, 0.8125, 0.9348, 0.7812, 0.9565, 0.6562, 0.7826, 0.6875, 0.7609, 0.7187, 0.7826, 0.6875, 0.8043, 0.6562, 0.5217, 0.6875, 0.5, 0.7188, 0.5217, 0.6875, 0.5435, 0.7188, 0.8696, 0.75, 0.8478, 0.7813, 0.8696, 0.75, 0.8913, 0.8125, 0.5435, 0.8438, 0.5217, 0.875, 0.5435, 0.8438, 0.5652, 0.7188, 0.913, 0.75, 0.8913, 0.7812, 0.913, 0.75, 0.9348, 0.8125, 0.587, 0.8438, 0.5652, 0.875, 0.587, 0.8438, 0.6087, 0.8125, 0.6304, 0.8438, 0.6087, 0.875, 0.6304, 0.8438, 0.6522, 0.6562, 0.8261, 0.6875, 0.8043, 0.7188, 0.8261, 0.6875, 0.8478, 0.8125, 0.6739, 0.8438, 0.6522, 0.875, 0.6739, 0.8438, 0.6957, 0.6562, 0.9565, 0.6875, 0.9348, 0.7188, 0.9565, 0.6875, 0.9783, 0.8125, 0.7174, 0.8438, 0.6957, 0.875, 0.7174, 0.8438, 0.7391, 0.7188, 0.5652, 0.75, 0.5435, 0.7812, 0.5652, 0.75, 0.587, 0.8125, 0.7609, 0.8438, 0.7391, 0.875, 0.7609, 0.8438, 0.7826, 0.7188, 0.6087, 0.75, 0.587, 0.7812, 0.6087, 0.75, 0.6304, 0.8125, 0.8043, 0.8438, 0.7826, 0.875, 0.8043, 0.8438, 0.8261, 0.7187, 0.6522, 0.75, 0.6304, 0.7813, 0.6522, 0.75, 0.6739, 0.8125, 0.8478, 0.8438, 0.8261, 0.875, 0.8478, 0.8438, 0.8696, 0.7187, 0.6957, 0.75, 0.6739, 0.7813, 0.6957, 0.75, 0.7174, 0.8125, 0.8913, 0.8438, 0.8696, 0.875, 0.8913, 0.8438, 0.913, 0.7188, 0.7391, 0.75, 0.7174, 0.7813, 0.7391, 0.75, 0.7609, 0.8125, 0.9348, 0.8438, 0.913, 0.875, 0.9348, 0.8438, 0.9565, 0.7187, 0.7826, 0.75, 0.7609, 0.7813, 0.7826, 0.75, 0.8043, 0.7188, 0.5217, 0.75, 0.5, 0.7812, 0.5217, 0.75, 0.5435, 0.7813, 0.8696, 0.8125, 0.8478, 0.8438, 0.8696, 0.8125, 0.8913, 0.875, 0.5435, 0.9062, 0.5217, 0.9375, 0.5435, 0.9062, 0.5652, 0.7812, 0.913, 0.8125, 0.8913, 0.8438, 0.913, 0.8125, 0.9348, 0.875, 0.587, 0.9062, 0.5652, 0.9375, 0.587, 0.9062, 0.6087, 0.875, 0.6304, 0.9062, 0.6087, 0.9375, 0.6304, 0.9062, 0.6522, 0.7188, 0.8261, 0.75, 0.8043, 0.7813, 0.8261, 0.75, 0.8478, 0.875, 0.6739, 0.9062, 0.6522, 0.9375, 0.6739, 0.9062, 0.6957, 0.7188, 0.9565, 0.75, 0.9348, 0.7812, 0.9565, 0.75, 0.9783, 0.875, 0.7174, 0.9062, 0.6957, 0.9375, 0.7174, 0.9062, 0.7391, 0.7812, 0.5652, 0.8125, 0.5435, 0.8438, 0.5652, 0.8125, 0.587, 0.875, 0.7609, 0.9062, 0.7391, 0.9375, 0.7609, 0.9062, 0.7826, 0.7812, 0.6087, 0.8125, 0.587, 0.8438, 0.6087, 0.8125, 0.6304, 0.875, 0.8043, 0.9062, 0.7826, 0.9375, 0.8043, 0.9062, 0.8261, 0.7813, 0.6522, 0.8125, 0.6304, 0.8438, 0.6522, 0.8125, 0.6739, 0.875, 0.8478, 0.9062, 0.8261, 0.9375, 0.8478, 0.9062, 0.8696, 0.7813, 0.6957, 0.8125, 0.6739, 0.8438, 0.6957, 0.8125, 0.7174, 0.875, 0.8913, 0.9062, 0.8696, 0.9375, 0.8913, 0.9062, 0.913, 0.7813, 0.7391, 0.8125, 0.7174, 0.8438, 0.7391, 0.8125, 0.7609, 0.875, 0.9348, 0.9062, 0.913, 0.9375, 0.9348, 0.9062, 0.9565, 0.7813, 0.7826, 0.8125, 0.7609, 0.8438, 0.7826, 0.8125, 0.8043, 0.7812, 0.5217, 0.8125, 0.5, 0.8438, 0.5217, 0.8125, 0.5435, 0.8438, 0.8696, 0.875, 0.8478, 0.9062, 0.8696, 0.875, 0.8913, 0.9375, 0.5435, 0.9688, 0.5217, 1.0, 0.5435, 0.9688, 0.5652, 0.8438, 0.913, 0.875, 0.8913, 0.9062, 0.913, 0.875, 0.9348, 0.9375, 0.587, 0.9688, 0.5652, 1.0, 0.587, 0.9688, 0.6087, 0.9375, 0.6304, 0.9688, 0.6087, 1.0, 0.6304, 0.9688, 0.6522, 0.7813, 0.8261, 0.8125, 0.8043, 0.8438, 0.8261, 0.8125, 0.8478, 0.9375, 0.6739, 0.9688, 0.6522, 1.0, 0.6739, 0.9688, 0.6957, 0.7812, 0.9565, 0.8125, 0.9348, 0.8438, 0.9565, 0.8125, 0.9783, 0.9375, 0.7174, 0.9688, 0.6957, 1.0, 0.7174, 0.9688, 0.7391, 0.8438, 0.5652, 0.875, 0.5435, 0.9062, 0.5652, 0.875, 0.587, 0.9375, 0.7609, 0.9688, 0.7391, 1.0, 0.7609, 0.9688, 0.7826, 0.8438, 0.6087, 0.875, 0.587, 0.9062, 0.6087, 0.875, 0.6304, 0.9375, 0.8043, 0.9688, 0.7826, 1.0, 0.8043, 0.9688, 0.8261, 0.8438, 0.6522, 0.875, 0.6304, 0.9062, 0.6522, 0.875, 0.6739, 0.9375, 0.8478, 0.9688, 0.8261, 1.0, 0.8478, 0.9688, 0.8696, 0.8438, 0.6957, 0.875, 0.6739, 0.9062, 0.6957, 0.875, 0.7174, 0.9375, 0.8913, 0.9688, 0.8696, 1.0, 0.8913, 0.9688, 0.913, 0.8438, 0.7391, 0.875, 0.7174, 0.9062, 0.7391, 0.875, 0.7609, 0.9375, 0.9348, 0.9688, 0.913, 1.0, 0.9348, 0.9688, 0.9565, 0.8438, 0.7826, 0.875, 0.7609, 0.9062, 0.7826, 0.875, 0.8043, 0.9062, 0.9565, 0.9375, 0.9348, 0.9688, 0.9565, 0.9375, 0.9783, 0.8438, 0.5217, 0.875, 0.5, 0.9062, 0.5217, 0.875, 0.5435, 0.0, 0.9783, 0.03125, 0.9565, 0.0625, 0.9783, 0.03125, 1.0, 1.0, 0.9783, 0.2032, 0.4854, 0.9688, 1.0, 0.9688, 0.5217, 0.8418, 0.4717, 1.0, 0.5, 0.2968, 0.4854, 0.3833, 0.4496, 0.9375, 0.9783, 0.9197, 0.4197, 0.9375, 0.5, 0.9062, 0.5217, 0.3833, 0.4496, 0.4496, 0.3833, 0.875, 0.9783, 0.9717, 0.3418, 0.875, 0.5, 0.8438, 0.5217, 0.4496, 0.3833, 0.4854, 0.2968, 0.8125, 0.9783, 0.99, 0.25, 0.8125, 0.5, 0.7812, 0.5217, 0.4854, 0.2968, 0.4854, 0.2032, 0.75, 0.9783, 0.9717, 0.1582, 0.75, 0.5, 0.7188, 0.5217, 0.4854, 0.2032, 0.4496, 0.1167, 0.6875, 0.9783, 0.9197, 0.08029, 0.6875, 0.5, 0.6562, 0.5217, 0.4496, 0.1167, 0.3833, 0.05045, 0.625, 0.9783, 0.8418, 0.02827, 0.625, 0.5, 0.5938, 0.5217, 0.3833, 0.05045, 0.2968, 0.01461, 0.5625, 0.9783, 0.75, 0.01, 0.5625, 0.5, 0.5312, 0.5217, 0.2968, 0.01461, 0.2032, 0.01461, 0.5, 0.9783, 0.6582, 0.02827, 0.5, 0.5, 0.4688, 0.5217, 0.2032, 0.01461, 0.1167, 0.05045, 0.4375, 0.9783, 0.5803, 0.08029, 0.4375, 0.5, 0.4062, 0.5217, 0.1167, 0.05045, 0.05045, 0.1167, 0.375, 0.9783, 0.5283, 0.1582, 0.375, 0.5, 0.3438, 0.5217, 0.05045, 0.1167, 0.01461, 0.2032, 0.3125, 0.9783, 0.51, 0.25, 0.3125, 0.5, 0.2812, 0.5217, 0.01461, 0.2032, 0.01461, 0.2968, 0.25, 0.9783, 0.5283, 0.3418, 0.25, 0.5, 0.2188, 0.5217, 0.01461, 0.2968, 0.05045, 0.3833, 0.1875, 0.9783, 0.5803, 0.4197, 0.1875, 0.5, 0.1562, 0.5217, 0.05045, 0.3833, 0.1167, 0.4496, 0.125, 0.9783, 0.6582, 0.4717, 0.125, 0.5, 0.09375, 0.5217, 0.2032, 0.4854, 0.0625, 0.9783, 0.1167, 0.4496, 0.03125, 0.5217, 0.75, 0.49, 0.0625, 0.5, 0.0, 0.587, 0.03125, 0.5652, 0.0625, 0.587, 0.03125, 0.6087, 0.0, 0.6304, 0.03125, 0.6087, 0.0625, 0.6304, 0.03125, 0.6522, 0.0, 0.6739, 0.03125, 0.6522, 0.0625, 0.6739, 0.03125, 0.6957, 0.0, 0.7174, 0.03125, 0.6957, 0.0625, 0.7174, 0.03125, 0.7391, 0.0, 0.7609, 0.03125, 0.7391, 0.0625, 0.7609, 0.03125, 0.7826, 0.0, 0.8043, 0.03125, 0.7826, 0.0625, 0.8043, 0.03125, 0.8261, 0.0, 0.8478, 0.03125, 0.8261, 0.0625, 0.8478, 0.03125, 0.8696, 0.0, 0.8913, 0.03125, 0.8696, 0.0625, 0.8913, 0.03125, 0.913, 0.0, 0.9348, 0.03125, 0.913, 0.0625, 0.9348, 0.03125, 0.9565, 0.8438, 0.8261, 0.875, 0.8043, 0.9062, 0.8261, 0.875, 0.8478])
me_002.update()
me_003 = bpy.data.meshes.new('柱体.003')
me_003.from_pydata([(0.0, 1.0, -1.0), (0.3827, 0.9239, -1.0), (0.7071, 0.7071, -1.0), (0.9239, 0.3827, -1.0), (1.0, 0.0, -1.0), (0.9239, -0.3827, -1.0), (0.7071, -0.7071, -1.0), (0.3827, -0.9239, -1.0), (0.0, -1.0, -1.0), (-0.3827, -0.9239, -1.0), (-0.7071, -0.7071, -1.0), (-0.9239, -0.3827, -1.0), (-1.0, 0.0, -1.0), (-0.9239, 0.3827, -1.0), (-0.7071, 0.7071, -1.0), (-0.3827, 0.9239, -1.0)], [], [(0, 1, 2, 3, 4, 5, 6, 7, 8, 9, 10, 11, 12, 13, 14, 15)])
_uv = me_003.uv_layers.new(name='UV 贴图')
_uv.uv.foreach_set('vector', [0.75, 0.49, 0.8418, 0.4717, 0.9197, 0.4197, 0.9717, 0.3418, 0.99, 0.25, 0.9717, 0.1582, 0.9197, 0.08029, 0.8418, 0.02827, 0.75, 0.01, 0.6582, 0.02827, 0.5803, 0.08029, 0.5283, 0.1582, 0.51, 0.25, 0.5283, 0.3418, 0.5803, 0.4197, 0.6582, 0.4717])
me_003.update()
lat_lp = bpy.data.lattices.new('柱体_LP')
lat_lp.points_u = 5
lat_lp.points_v = 5
lat_lp.points_w = 5
lat_lp.interpolation_type_u = 'KEY_LINEAR'
lat_lp.interpolation_type_v = 'KEY_LINEAR'
lat_lp.interpolation_type_w = 'KEY_LINEAR'
lat_lp.points.foreach_set('co_deform', [-0.5, -0.5, -0.5, -0.25, -0.5, -0.5, 0.0, -0.5, -0.5, 0.25, -0.5, -0.5, 0.5, -0.5, -0.5, -0.5, -0.25, -0.5, -0.25, -0.25, -0.5, 0.0, -0.25, -0.5, 0.25, -0.25, -0.5, 0.5, -0.25, -0.5, -0.5, 0.0, -0.5, -0.25, 0.0, -0.5, 0.0, 0.0, -0.5, 0.25, 0.0, -0.5, 0.5, 0.0, -0.5, -0.5, 0.25, -0.5, -0.25, 0.25, -0.5, 0.0, 0.25, -0.5, 0.25, 0.25, -0.5, 0.5, 0.25, -0.5, -0.5, 0.5, -0.5, -0.25, 0.5, -0.5, 0.0, 0.5, -0.5, 0.25, 0.5, -0.5, 0.5, 0.5, -0.5, -0.288, -0.288, -0.25, -0.144, -0.288, -0.25, 0.0, -0.288, -0.25, 0.144, -0.288, -0.25, 0.288, -0.288, -0.25, -0.288, -0.144, -0.25, -0.144, -0.144, -0.25, 0.0, -0.144, -0.25, 0.144, -0.144, -0.25, 0.288, -0.144, -0.25, -0.288, 1.086e-09, -0.25, -0.144, 1.086e-09, -0.25, 0.0, 1.086e-09, -0.25, 0.144, 1.086e-09, -0.25, 0.288, 1.086e-09, -0.25, -0.288, 0.144, -0.25, -0.144, 0.144, -0.25, 0.0, 0.144, -0.25, 0.144, 0.144, -0.25, 0.288, 0.144, -0.25, -0.288, 0.288, -0.25, -0.144, 0.288, -0.25, 0.0, 0.288, -0.25, 0.144, 0.288, -0.25, 0.288, 0.288, -0.25, -0.684, -0.684, 0.0, -0.342, -0.684, 0.0, -8.984e-10, -0.684, 0.0, 0.342, -0.684, 0.0, 0.684, -0.684, 0.0, -0.684, -0.342, 0.0, -0.342, -0.342, 0.0, -8.984e-10, -0.342, 0.0, 0.342, -0.342, 0.0, 0.684, -0.342, 0.0, -0.684, -1.797e-09, 0.0, -0.342, -1.797e-09, 0.0, -8.984e-10, -1.797e-09, 0.0, 0.342, -1.797e-09, 0.0, 0.684, -1.797e-09, 0.0, -0.684, 0.342, 0.0, -0.342, 0.342, 0.0, -8.984e-10, 0.342, 0.0, 0.342, 0.342, 0.0, 0.684, 0.342, 0.0, -0.684, 0.684, 0.0, -0.342, 0.684, 0.0, -8.984e-10, 0.684, 0.0, 0.342, 0.684, 0.0, 0.684, 0.684, 0.0, -0.4058, -0.4058, 0.25, -0.2029, -0.4058, 0.25, 1.343e-10, -0.4058, 0.25, 0.2029, -0.4058, 0.25, 0.4058, -0.4058, 0.25, -0.4058, -0.2029, 0.25, -0.2029, -0.2029, 0.25, 1.343e-10, -0.2029, 0.25, 0.2029, -0.2029, 0.25, 0.4058, -0.2029, 0.25, -0.4058, 8.056e-10, 0.25, -0.2029, 8.056e-10, 0.25, 1.343e-10, 8.056e-10, 0.25, 0.2029, 8.056e-10, 0.25, 0.4058, 8.056e-10, 0.25, -0.4058, 0.2029, 0.25, -0.2029, 0.2029, 0.25, 1.343e-10, 0.2029, 0.25, 0.2029, 0.2029, 0.25, 0.4058, 0.2029, 0.25, -0.4058, 0.4058, 0.25, -0.2029, 0.4058, 0.25, 1.343e-10, 0.4058, 0.25, 0.2029, 0.4058, 0.25, 0.4058, 0.4058, 0.25, -0.3345, -0.3345, 0.5, -0.1672, -0.3345, 0.5, 0.0, -0.3345, 0.5, 0.1672, -0.3345, 0.5, 0.3345, -0.3345, 0.5, -0.3345, -0.1672, 0.5, -0.1672, -0.1672, 0.5, 0.0, -0.1672, 0.5, 0.1672, -0.1672, 0.5, 0.3345, -0.1672, 0.5, -0.3345, 0.0, 0.5, -0.1672, 0.0, 0.5, 0.0, 0.0, 0.5, 0.1672, 0.0, 0.5, 0.3345, 0.0, 0.5, -0.3345, 0.1672, 0.5, -0.1672, 0.1672, 0.5, 0.0, 0.1672, 0.5, 0.1672, 0.1672, 0.5, 0.3345, 0.1672, 0.5, -0.3345, 0.3345, 0.5, -0.1672, 0.3345, 0.5, 0.0, 0.3345, 0.5, 0.1672, 0.3345, 0.5, 0.3345, 0.3345, 0.5])

# ---- objects
ob_x = bpy.data.objects.new('柱体', me_002)
ob_lp = bpy.data.objects.new('柱体_LP', lat_lp)
ob_001 = bpy.data.objects.new('柱体.001', me_003)

# ---- transforms, parenting, visibility, modifiers, constraints
ob_x.parent = ob_lp
ob_x.matrix_parent_inverse = Matrix(((0.5, -0.0, 0.0, -0.0), (-0.0, 0.5, -0.0, 0.0), (0.0, -0.0, 0.2026, -0.0), (-0.0, 0.0, -0.0, 1.0)))
ob_x.location = (0.0, 0.0, 0.0)
ob_x.scale = (1.0, 1.0, 2.468)
_vg = ob_x.vertex_groups.new(name='群组')
_m = ob_x.modifiers.new('线框', 'WIREFRAME')
_m = ob_x.modifiers.new('柱体_LP', 'LATTICE')
_m.object = ob_lp
ob_lp.location = (0.0, 0.0, 2.468)
ob_lp.scale = (2.0, 2.0, 4.937)
ob_001.parent = ob_x
ob_001.matrix_parent_inverse = Matrix(((1.0, -0.0, 0.0, -0.0), (-0.0, 1.0, -0.0, 0.0), (0.0, -0.0, 0.4051, -0.0), (-0.0, 0.0, -0.0, 1.0)))
ob_001.location = (0.0, 0.0, 0.0)
ob_001.scale = (1.0, 1.0, 2.468)
_vg = ob_001.vertex_groups.new(name='群组')
_m = ob_001.modifiers.new('实体化', 'SOLIDIFY')
_m.offset = 1.0
_m.use_even_offset = True

# ---- collection membership
scene.collection.objects.link(ob_x)
scene.collection.objects.link(ob_lp)
scene.collection.objects.link(ob_001)

# ---- scene / render settings (as saved in the file)
scene.frame_start = 1; scene.frame_end = 250; scene.frame_set(39)
scene.render.engine = 'BLENDER_EEVEE_NEXT'
scene.cycles.sampling_pattern = 'TABULATED_SOBOL'
scene.eevee.ray_tracing_options.trace_max_roughness = 0.0
bpy.context.view_layer.update()

# ---- added for rendering (the .blend has no active camera and no usable light): camera, sun
cam_auto = bpy.data.cameras.new('AutoCamera')
cam_auto.lens = 50.0
cam_auto.sensor_width = 36.0
cam_auto.clip_end = 1000.0
ob_auto_camera = bpy.data.objects.new('AutoCamera', cam_auto)
scene.collection.objects.link(ob_auto_camera)
ob_auto_camera.location = (5.76126, -6.91351, 7.06589)
ob_auto_camera.rotation_euler = (1.09748, -7.21219e-08, 0.694738)
scene.camera = ob_auto_camera
light_auto_sun = bpy.data.lights.new('AutoSun', 'SUN')
light_auto_sun.energy = 3.0
light_auto_sun.angle = 0.0523599
ob_auto_sun = bpy.data.objects.new('AutoSun', light_auto_sun)
scene.collection.objects.link(ob_auto_sun)
ob_auto_sun.rotation_euler = (0.872665, 0.174533, 0.523599)
bpy.context.view_layer.update()
